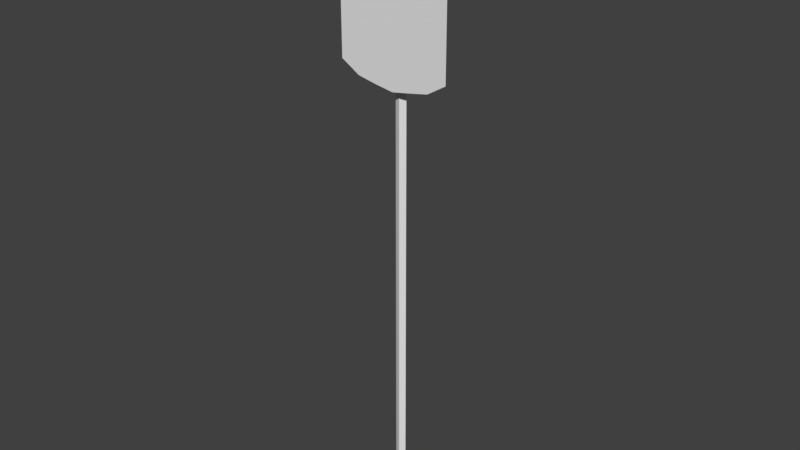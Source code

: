 # Source: flag.blend  (saved by Blender 2.79.0; exported with 4.5.12 LTS)
import bpy
from mathutils import Matrix  # noqa: F401  (used for matrix-valued properties, if any)

bpy.ops.wm.read_factory_settings(use_empty=True)
scene = bpy.context.scene
scene.name = 'Scene'

# ---- collections
col_collection_1 = bpy.data.collections.new('Collection 1'); scene.collection.children.link(col_collection_1)

# ---- world
world_world = bpy.data.worlds.new('World'); scene.world = world_world
world_world.color = (0.05088, 0.05088, 0.05088)
world_world.use_sun_shadow = False
world_world.sun_shadow_jitter_overblur = 0.0
world_world.cycles.sampling_method = 'MANUAL'

# ---- meshes
me_cube_002 = bpy.data.meshes.new('Cube.002')
me_cube_002.from_pydata([(-1.238, -0.8017, 27.44), (-1.238, -0.8017, 28.93), (0.01613, -0.8017, 27.24), (0.01613, -0.8017, 28.73), (-2.494, -0.8017, 27.69), (-2.494, -0.8017, 29.17), (-3.75, -0.8017, 28.45), (-3.75, -0.7408, 29.84), (1.272, -0.8017, 27.46), (1.272, -0.8017, 28.94), (2.516, -0.8017, 27.7), (2.516, -0.8017, 29.18), (3.772, -0.8017, 28.46), (3.772, -0.7408, 29.85), (-3.611, -0.3333, 30.23), (3.665, -0.3333, 30.25), (-1.238, -0.8017, 26.03), (0.01613, -0.8017, 25.83), (-2.494, -0.8017, 26.27), (-3.75, -0.8017, 27.03), (1.272, -0.8017, 26.04), (2.516, -0.8017, 26.28), (3.772, -0.8017, 27.04), (-1.238, -0.8017, 24.35), (0.01613, -0.8017, 24.15), (-2.494, -0.8017, 24.6), (-3.75, -0.8017, 25.35), (1.272, -0.8017, 24.36), (2.516, -0.8017, 24.61), (3.772, -0.8017, 25.37), (-1.234, -0.8017, 22.78), (0.02041, -0.8017, 22.58), (-2.49, -0.8017, 23.03), (-3.746, -0.8017, 23.78), (1.276, -0.8017, 22.79), (2.521, -0.8017, 23.04), (3.776, -0.8017, 23.8), (-1.234, -0.8017, 21.02), (0.02041, -0.8017, 20.82), (-2.49, -0.8017, 21.27), (-3.746, -0.8017, 22.03), (1.276, -0.8017, 21.04), (2.521, -0.8017, 21.28), (3.776, -0.8017, 22.04)], [], [(2, 3, 1, 0), (0, 1, 5, 4), (4, 5, 7, 6), (3, 2, 8, 9), (9, 8, 10, 11), (11, 10, 12, 13), (7, 5, 14), (11, 13, 15), (12, 10, 21, 22), (0, 4, 18, 16), (2, 0, 16, 17), (8, 2, 17, 20), (4, 6, 19, 18), (10, 8, 20, 21), (17, 16, 23, 24), (22, 21, 28, 29), (20, 17, 24, 27), (16, 18, 25, 23), (21, 20, 27, 28), (18, 19, 26, 25), (29, 28, 35, 36), (27, 24, 31, 34), (23, 25, 32, 30), (28, 27, 34, 35), (25, 26, 33, 32), (24, 23, 30, 31), (36, 35, 42, 43), (34, 31, 38, 41), (30, 32, 39, 37), (35, 34, 41, 42), (32, 33, 40, 39), (31, 30, 37, 38)])
me_cube_002.polygons.foreach_set('use_smooth', [True] * 32)
_uv = me_cube_002.uv_layers.new(name='UVMap')
_uv.uv.foreach_set('vector', [0.5118, 0.6761, 0.5118, 0.8299, 0.3817, 0.8507, 0.3817, 0.6969, 0.3817, 0.6969, 0.3817, 0.8507, 0.2514, 0.876, 0.2514, 0.7223, 0.2514, 0.7223, 0.2514, 0.876, 0.121, 0.9546, 0.121, 0.8008, 0.5118, 0.8299, 0.5118, 0.6761, 0.6421, 0.6983, 0.6421, 0.8521, 0.6421, 0.8521, 0.6421, 0.6983, 0.7712, 0.7237, 0.7712, 0.8774, 0.7712, 0.8774, 0.7712, 0.7237, 0.9015, 0.8022, 0.9015, 0.956, 0.121, 0.9546, 0.2514, 0.876, 0.121, 0.9682, 0.7712, 0.8774, 0.9015, 0.956, 0.8794, 0.9696, 0.9015, 0.8022, 0.7712, 0.7237, 0.7712, 0.5764, 0.9015, 0.6549, 0.3817, 0.6969, 0.2514, 0.7223, 0.2514, 0.575, 0.3817, 0.5496, 0.5118, 0.6761, 0.3817, 0.6969, 0.3817, 0.5496, 0.5118, 0.5288, 0.6421, 0.6983, 0.5118, 0.6761, 0.5118, 0.5288, 0.6421, 0.551, 0.2514, 0.7223, 0.121, 0.8008, 0.121, 0.6535, 0.2514, 0.575, 0.7712, 0.7237, 0.6421, 0.6983, 0.6421, 0.551, 0.7712, 0.5764, 0.5118, 0.5288, 0.3817, 0.5496, 0.3817, 0.3759, 0.5118, 0.3551, 0.9015, 0.6549, 0.7712, 0.5764, 0.7712, 0.4026, 0.9015, 0.4812, 0.6421, 0.551, 0.5118, 0.5288, 0.5118, 0.3551, 0.6421, 0.3773, 0.3817, 0.5496, 0.2514, 0.575, 0.2514, 0.4012, 0.3817, 0.3759, 0.7712, 0.5764, 0.6421, 0.551, 0.6421, 0.3773, 0.7712, 0.4026, 0.2514, 0.575, 0.121, 0.6535, 0.121, 0.4798, 0.2514, 0.4012, 0.9015, 0.4812, 0.7712, 0.4026, 0.7717, 0.2398, 0.902, 0.3183, 0.6421, 0.3773, 0.5118, 0.3551, 0.5123, 0.1922, 0.6426, 0.2144, 0.3817, 0.3759, 0.2514, 0.4012, 0.2518, 0.2384, 0.3821, 0.213, 0.7712, 0.4026, 0.6421, 0.3773, 0.6426, 0.2144, 0.7717, 0.2398, 0.2514, 0.4012, 0.121, 0.4798, 0.1215, 0.3169, 0.2518, 0.2384, 0.5118, 0.3551, 0.3817, 0.3759, 0.3821, 0.213, 0.5123, 0.1922, 0.902, 0.3183, 0.7717, 0.2398, 0.7717, 0.05748, 0.902, 0.136, 0.6426, 0.2144, 0.5123, 0.1922, 0.5123, 0.00994, 0.6426, 0.03212, 0.3821, 0.213, 0.2518, 0.2384, 0.2518, 0.05609, 0.3821, 0.03073, 0.7717, 0.2398, 0.6426, 0.2144, 0.6426, 0.03212, 0.7717, 0.05748, 0.2518, 0.2384, 0.1215, 0.3169, 0.1215, 0.1347, 0.2518, 0.05609, 0.5123, 0.1922, 0.3821, 0.213, 0.3821, 0.03073, 0.5123, 0.00994])
me_cube_002.use_remesh_preserve_volume = False
me_cube_002.use_remesh_preserve_attributes = False
me_cube_002.use_mirror_vertex_groups = False
me_cube_002.update()
me_cube_001 = bpy.data.meshes.new('Cube.001')
me_cube_001.from_pydata([(-0.4046, -0.0009429, -7.711), (-0.4046, -0.0009532, 32.03), (0.005052, 0.1946, -7.711), (0.005052, 0.1772, 32.03), (-0.0008192, -0.1936, -7.711), (-0.0008192, -0.1765, 32.03), (0.3961, -0.004235, -7.711), (0.3961, -0.003952, 32.03), (-4.767, -2.399e-06, 30.04), (4.767, -2.384e-06, 30.04), (-4.767, 0.1852, 29.86), (4.767, 0.1852, 29.86), (-4.767, -0.1852, 29.86), (4.767, -0.1852, 29.86), (-4.767, -1.669e-06, 29.67), (4.767, -1.654e-06, 29.67), (5.108, -2.086e-06, 30.43), (5.108, 0.57, 29.86), (5.108, -0.57, 29.86), (5.108, -4.47e-07, 29.29), (5.422, -2.883e-06, 30.03), (5.422, 0.1745, 29.86), (5.422, -0.1745, 29.86), (5.422, -1.14e-06, 29.68), (-5.081, -2.891e-06, 30.39), (-5.081, 0.5278, 29.86), (-5.081, -0.5278, 29.86), (-5.081, -1.371e-06, 29.33), (-5.396, -3.256e-06, 30.02), (-5.396, 0.1614, 29.86), (-5.396, -0.1614, 29.86), (-5.396, -2.161e-06, 29.7)], [], [(0, 1, 3, 2), (2, 3, 7, 6), (6, 7, 5, 4), (4, 5, 1, 0), (2, 6, 4, 0), (7, 3, 1, 5), (8, 9, 11, 10), (10, 11, 15, 14), (14, 15, 13, 12), (12, 13, 9, 8), (12, 8, 24, 26), (13, 15, 19, 18), (16, 18, 22, 20), (11, 9, 16, 17), (9, 13, 18, 16), (15, 11, 17, 19), (23, 21, 20, 22), (19, 17, 21, 23), (18, 19, 23, 22), (17, 16, 20, 21), (27, 26, 30, 31), (10, 14, 27, 25), (8, 10, 25, 24), (14, 12, 26, 27), (29, 31, 30, 28), (24, 25, 29, 28), (26, 24, 28, 30), (25, 27, 31, 29)])
me_cube_001.use_remesh_preserve_volume = False
me_cube_001.use_remesh_preserve_attributes = False
me_cube_001.use_mirror_vertex_groups = False
me_cube_001.update()

# ---- objects
ob_cube_001 = bpy.data.objects.new('Cube.001', me_cube_002)
ob_cube = bpy.data.objects.new('Cube', me_cube_001)

# ---- transforms, parenting, visibility, modifiers, constraints
ob_cube_001.location = (0.0, 0.0, 0.0)
ob_cube_001.lineart.crease_threshold = 0.0
ob_cube.location = (0.0, 0.0, 0.0)
ob_cube.lineart.crease_threshold = 0.0

# ---- collection membership
col_collection_1.objects.link(ob_cube_001)
col_collection_1.objects.link(ob_cube)

# ---- scene / render settings (as saved in the file)
scene.frame_start = 1; scene.frame_end = 250; scene.frame_set(1)
scene.render.engine = 'BLENDER_EEVEE_NEXT'
scene.render.resolution_percentage = 50
scene.render.dither_intensity = 0.0
scene.cycles.use_denoising = False
scene.cycles.samples = 128
scene.cycles.sampling_pattern = 'TABULATED_SOBOL'
scene.cycles.use_adaptive_sampling = False
scene.cycles.use_light_tree = False
scene.cycles.blur_glossy = 0.0
scene.cycles.sample_clamp_indirect = 0.0
scene.view_settings.view_transform = 'Standard'
bpy.context.view_layer.update()

# ---- added for rendering (the .blend has no active camera and no usable light): camera, sun
cam_auto = bpy.data.cameras.new('AutoCamera')
cam_auto.lens = 50.0
cam_auto.sensor_width = 36.0
cam_auto.clip_end = 1000.0
ob_auto_camera = bpy.data.objects.new('AutoCamera', cam_auto)
scene.collection.objects.link(ob_auto_camera)
ob_auto_camera.location = (38.1426, -45.8713, 42.6639)
ob_auto_camera.rotation_euler = (1.09748, -7.21219e-08, 0.694738)
scene.camera = ob_auto_camera
light_auto_sun = bpy.data.lights.new('AutoSun', 'SUN')
light_auto_sun.energy = 3.0
light_auto_sun.angle = 0.0523599
ob_auto_sun = bpy.data.objects.new('AutoSun', light_auto_sun)
scene.collection.objects.link(ob_auto_sun)
ob_auto_sun.rotation_euler = (0.872665, 0.174533, 0.523599)
bpy.context.view_layer.update()
